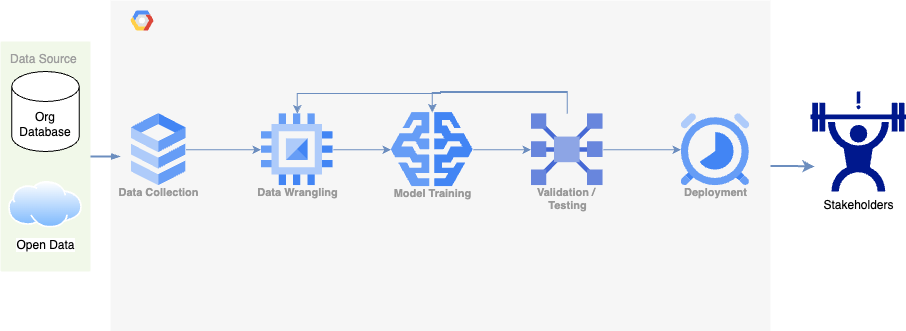

The diagram above was exported from draw.io. Its source (the exported page's mxGraphModel, read from the mxfile embedded in the PNG):
<mxGraphModel dx="954" dy="497" grid="1" gridSize="10" guides="1" tooltips="1" connect="1" arrows="1" fold="1" page="1" pageScale="1" pageWidth="1169" pageHeight="827" background="none" math="0" shadow="0">
  <root>
    <mxCell id="0" />
    <mxCell id="1" parent="0" />
    <mxCell id="Lif8JBEafslfNm7ranTe-1" value="" style="fillColor=#F6F6F6;strokeColor=none;shadow=0;gradientColor=none;fontSize=14;align=left;spacing=10;fontColor=#717171;9E9E9E;verticalAlign=top;spacingTop=-4;fontStyle=0;spacingLeft=40;html=1;" parent="1" vertex="1">
      <mxGeometry x="340" y="179" width="660" height="331" as="geometry" />
    </mxCell>
    <mxCell id="Lif8JBEafslfNm7ranTe-2" value="" style="shape=mxgraph.gcp2.google_cloud_platform;fillColor=#F6F6F6;strokeColor=none;shadow=0;gradientColor=none;" parent="Lif8JBEafslfNm7ranTe-1" vertex="1">
      <mxGeometry width="23" height="20" relative="1" as="geometry">
        <mxPoint x="20" y="10" as="offset" />
      </mxGeometry>
    </mxCell>
    <mxCell id="Lif8JBEafslfNm7ranTe-8" style="edgeStyle=elbowEdgeStyle;rounded=0;elbow=vertical;html=1;labelBackgroundColor=none;startFill=1;startSize=4;endArrow=blockThin;endFill=1;endSize=4;jettySize=auto;orthogonalLoop=1;strokeColor=#6c8ebf;strokeWidth=2;fontSize=12;fontColor=#000000;align=left;dashed=0;fillColor=#dae8fc;" parent="Lif8JBEafslfNm7ranTe-1" edge="1">
      <mxGeometry relative="1" as="geometry">
        <mxPoint x="-21.639344262295083" y="156" as="sourcePoint" />
        <mxPoint x="9.737704918032835" y="156" as="targetPoint" />
      </mxGeometry>
    </mxCell>
    <mxCell id="z767S030-xKA0kp3s_SR-18" style="edgeStyle=orthogonalEdgeStyle;rounded=0;orthogonalLoop=1;jettySize=auto;html=1;entryX=0;entryY=0.5;entryDx=0;entryDy=0;fillColor=#dae8fc;strokeColor=#6c8ebf;" edge="1" parent="Lif8JBEafslfNm7ranTe-1" source="z767S030-xKA0kp3s_SR-7" target="z767S030-xKA0kp3s_SR-10">
      <mxGeometry relative="1" as="geometry" />
    </mxCell>
    <mxCell id="z767S030-xKA0kp3s_SR-7" value="Data Collection" style="sketch=0;html=1;verticalAlign=top;labelPosition=center;verticalLabelPosition=bottom;align=center;spacingTop=-6;fontSize=11;fontStyle=1;fontColor=#999999;shape=image;aspect=fixed;imageAspect=0;image=data:image/svg+xml,(base64 omitted: 1016 chars);" vertex="1" parent="Lif8JBEafslfNm7ranTe-1">
      <mxGeometry x="20.720000000000027" y="113.19000000000005" width="54.86" height="72" as="geometry" />
    </mxCell>
    <mxCell id="z767S030-xKA0kp3s_SR-19" style="edgeStyle=orthogonalEdgeStyle;rounded=0;orthogonalLoop=1;jettySize=auto;html=1;entryX=0;entryY=0.5;entryDx=0;entryDy=0;fillColor=#dae8fc;strokeColor=#6c8ebf;" edge="1" parent="Lif8JBEafslfNm7ranTe-1" source="z767S030-xKA0kp3s_SR-10" target="z767S030-xKA0kp3s_SR-11">
      <mxGeometry relative="1" as="geometry" />
    </mxCell>
    <mxCell id="z767S030-xKA0kp3s_SR-10" value="Data Wrangling" style="sketch=0;html=1;verticalAlign=top;labelPosition=center;verticalLabelPosition=bottom;align=center;spacingTop=-6;fontSize=11;fontStyle=1;fontColor=#999999;shape=image;aspect=fixed;imageAspect=0;image=data:image/svg+xml,(base64 omitted: 880 chars);" vertex="1" parent="Lif8JBEafslfNm7ranTe-1">
      <mxGeometry x="150.72000000000003" y="113.19000000000005" width="72" height="72" as="geometry" />
    </mxCell>
    <mxCell id="z767S030-xKA0kp3s_SR-20" style="edgeStyle=orthogonalEdgeStyle;rounded=0;orthogonalLoop=1;jettySize=auto;html=1;exitX=1;exitY=0.5;exitDx=0;exitDy=0;entryX=0;entryY=0.5;entryDx=0;entryDy=0;fillColor=#dae8fc;strokeColor=#6c8ebf;" edge="1" parent="Lif8JBEafslfNm7ranTe-1" source="z767S030-xKA0kp3s_SR-11" target="z767S030-xKA0kp3s_SR-12">
      <mxGeometry relative="1" as="geometry" />
    </mxCell>
    <mxCell id="z767S030-xKA0kp3s_SR-11" value="Model Training" style="sketch=0;html=1;verticalAlign=top;labelPosition=center;verticalLabelPosition=bottom;align=center;spacingTop=-6;fontSize=11;fontStyle=1;fontColor=#999999;shape=image;aspect=fixed;imageAspect=0;image=data:image/svg+xml,(base64 omitted: 1048 chars);" vertex="1" parent="Lif8JBEafslfNm7ranTe-1">
      <mxGeometry x="280.72" y="112.1" width="82" height="74.19" as="geometry" />
    </mxCell>
    <mxCell id="z767S030-xKA0kp3s_SR-21" style="edgeStyle=orthogonalEdgeStyle;rounded=0;orthogonalLoop=1;jettySize=auto;html=1;entryX=0;entryY=0.5;entryDx=0;entryDy=0;fillColor=#dae8fc;strokeColor=#6c8ebf;" edge="1" parent="Lif8JBEafslfNm7ranTe-1" source="z767S030-xKA0kp3s_SR-12" target="z767S030-xKA0kp3s_SR-13">
      <mxGeometry relative="1" as="geometry" />
    </mxCell>
    <mxCell id="z767S030-xKA0kp3s_SR-24" style="edgeStyle=orthogonalEdgeStyle;rounded=0;orthogonalLoop=1;jettySize=auto;html=1;entryX=0.5;entryY=0;entryDx=0;entryDy=0;fillColor=#dae8fc;strokeColor=#6c8ebf;" edge="1" parent="Lif8JBEafslfNm7ranTe-1" source="z767S030-xKA0kp3s_SR-12" target="z767S030-xKA0kp3s_SR-10">
      <mxGeometry relative="1" as="geometry">
        <Array as="points">
          <mxPoint x="457" y="91" />
          <mxPoint x="330" y="91" />
          <mxPoint x="330" y="93" />
          <mxPoint x="187" y="93" />
        </Array>
      </mxGeometry>
    </mxCell>
    <mxCell id="z767S030-xKA0kp3s_SR-27" style="edgeStyle=orthogonalEdgeStyle;rounded=0;orthogonalLoop=1;jettySize=auto;html=1;entryX=0.5;entryY=0;entryDx=0;entryDy=0;fillColor=#dae8fc;strokeColor=#6c8ebf;" edge="1" parent="Lif8JBEafslfNm7ranTe-1" source="z767S030-xKA0kp3s_SR-12" target="z767S030-xKA0kp3s_SR-11">
      <mxGeometry relative="1" as="geometry">
        <Array as="points">
          <mxPoint x="457" y="92" />
          <mxPoint x="322" y="92" />
        </Array>
      </mxGeometry>
    </mxCell>
    <mxCell id="z767S030-xKA0kp3s_SR-12" value="Validation /&amp;nbsp;&lt;div&gt;Testing&lt;/div&gt;" style="sketch=0;html=1;verticalAlign=top;labelPosition=center;verticalLabelPosition=bottom;align=center;spacingTop=-6;fontSize=11;fontStyle=1;fontColor=#999999;shape=image;aspect=fixed;imageAspect=0;image=data:image/svg+xml,(base64 omitted: 1736 chars);" vertex="1" parent="Lif8JBEafslfNm7ranTe-1">
      <mxGeometry x="420.72" y="113.19" width="72" height="72" as="geometry" />
    </mxCell>
    <mxCell id="z767S030-xKA0kp3s_SR-13" value="Deployment" style="sketch=0;html=1;verticalAlign=top;labelPosition=center;verticalLabelPosition=bottom;align=center;spacingTop=-6;fontSize=11;fontStyle=1;fontColor=#999999;shape=image;aspect=fixed;imageAspect=0;image=data:image/svg+xml,(base64 omitted: 1884 chars);" vertex="1" parent="Lif8JBEafslfNm7ranTe-1">
      <mxGeometry x="570.72" y="113.19" width="68.57" height="72" as="geometry" />
    </mxCell>
    <mxCell id="Lif8JBEafslfNm7ranTe-3" value="Data Source" style="rounded=1;absoluteArcSize=1;arcSize=2;html=1;strokeColor=none;gradientColor=none;shadow=0;dashed=0;fontSize=12;fontColor=#9E9E9E;align=left;verticalAlign=top;spacing=10;spacingTop=-4;fillColor=#F1F8E9;" parent="1" vertex="1">
      <mxGeometry x="230" y="220" width="90" height="230" as="geometry" />
    </mxCell>
    <mxCell id="z767S030-xKA0kp3s_SR-1" value="Org&lt;div&gt;Database&lt;/div&gt;" style="shape=cylinder3;whiteSpace=wrap;html=1;boundedLbl=1;backgroundOutline=1;size=15;" vertex="1" parent="1">
      <mxGeometry x="241.25" y="250" width="67.5" height="80" as="geometry" />
    </mxCell>
    <mxCell id="z767S030-xKA0kp3s_SR-2" value="Open Data" style="image;aspect=fixed;perimeter=ellipsePerimeter;html=1;align=center;shadow=0;dashed=0;spacingTop=3;image=img/lib/active_directory/internet_cloud.svg;" vertex="1" parent="1">
      <mxGeometry x="238.1" y="360" width="73.81" height="46.5" as="geometry" />
    </mxCell>
    <mxCell id="z767S030-xKA0kp3s_SR-17" value="Stakeholders" style="sketch=0;aspect=fixed;pointerEvents=1;shadow=0;dashed=0;html=1;strokeColor=none;labelPosition=center;verticalLabelPosition=bottom;verticalAlign=top;align=center;fillColor=#00188D;shape=mxgraph.mscae.enterprise.load_testing" vertex="1" parent="1">
      <mxGeometry x="1040" y="270" width="96" height="100" as="geometry" />
    </mxCell>
    <mxCell id="z767S030-xKA0kp3s_SR-32" style="edgeStyle=orthogonalEdgeStyle;rounded=0;orthogonalLoop=1;jettySize=auto;html=1;entryX=0.042;entryY=0.75;entryDx=0;entryDy=0;entryPerimeter=0;fillColor=#dae8fc;strokeColor=#6c8ebf;strokeWidth=2;" edge="1" parent="1" source="Lif8JBEafslfNm7ranTe-1" target="z767S030-xKA0kp3s_SR-17">
      <mxGeometry relative="1" as="geometry" />
    </mxCell>
  </root>
</mxGraphModel>